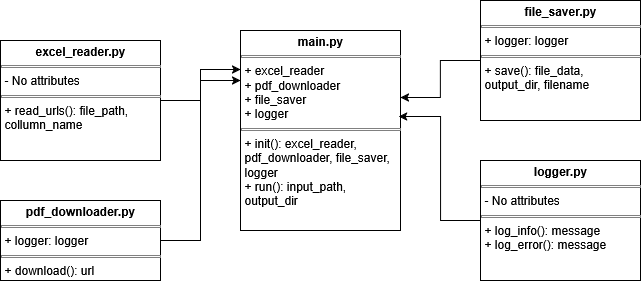

The diagram above was exported from draw.io. Its source (the exported page's mxGraphModel, read from the mxfile embedded in the PNG):
<mxGraphModel dx="1426" dy="751" grid="1" gridSize="10" guides="1" tooltips="1" connect="1" arrows="1" fold="1" page="1" pageScale="1" pageWidth="850" pageHeight="1100" math="0" shadow="0">
  <root>
    <mxCell id="0" />
    <mxCell id="1" parent="0" />
    <mxCell id="helMYyow1t0az5q-QKR7-30" value="&lt;p style=&quot;margin:0px;margin-top:4px;text-align:center;&quot;&gt;&lt;b&gt;main.py&lt;/b&gt;&lt;/p&gt;&lt;hr size=&quot;1&quot; style=&quot;border-style:solid;&quot;&gt;&lt;p style=&quot;margin:0px;margin-left:4px;&quot;&gt;+ excel_reader&lt;/p&gt;&lt;p style=&quot;margin:0px;margin-left:4px;&quot;&gt;+ pdf_downloader&lt;/p&gt;&lt;p style=&quot;margin:0px;margin-left:4px;&quot;&gt;+ file_saver&lt;/p&gt;&lt;p style=&quot;margin:0px;margin-left:4px;&quot;&gt;+ logger&lt;/p&gt;&lt;hr size=&quot;1&quot; style=&quot;border-style:solid;&quot;&gt;&lt;p style=&quot;margin:0px;margin-left:4px;&quot;&gt;+ init(): excel_reader, pdf_downloader, file_saver, logger&lt;/p&gt;&lt;p style=&quot;margin:0px;margin-left:4px;&quot;&gt;+ run(): input_path, output_dir&lt;/p&gt;" style="verticalAlign=top;align=left;overflow=fill;html=1;whiteSpace=wrap;" vertex="1" parent="1">
      <mxGeometry x="360" y="190" width="160" height="200" as="geometry" />
    </mxCell>
    <mxCell id="helMYyow1t0az5q-QKR7-31" value="&lt;p style=&quot;margin:0px;margin-top:4px;text-align:center;&quot;&gt;&lt;b&gt;excel_reader.py&lt;/b&gt;&lt;/p&gt;&lt;hr size=&quot;1&quot; style=&quot;border-style:solid;&quot;&gt;&lt;p style=&quot;margin:0px;margin-left:4px;&quot;&gt;- No attributes&lt;/p&gt;&lt;hr size=&quot;1&quot; style=&quot;border-style:solid;&quot;&gt;&lt;p style=&quot;margin:0px;margin-left:4px;&quot;&gt;+ read_urls(): file_path, collumn_name&lt;/p&gt;" style="verticalAlign=top;align=left;overflow=fill;html=1;whiteSpace=wrap;" vertex="1" parent="1">
      <mxGeometry x="120" y="200" width="160" height="120" as="geometry" />
    </mxCell>
    <mxCell id="helMYyow1t0az5q-QKR7-44" style="edgeStyle=orthogonalEdgeStyle;rounded=0;orthogonalLoop=1;jettySize=auto;html=1;entryX=0;entryY=0.25;entryDx=0;entryDy=0;" edge="1" parent="1" source="helMYyow1t0az5q-QKR7-32" target="helMYyow1t0az5q-QKR7-30">
      <mxGeometry relative="1" as="geometry" />
    </mxCell>
    <mxCell id="helMYyow1t0az5q-QKR7-32" value="&lt;p style=&quot;margin:0px;margin-top:4px;text-align:center;&quot;&gt;&lt;b&gt;pdf_downloader.py&lt;/b&gt;&lt;/p&gt;&lt;hr size=&quot;1&quot; style=&quot;border-style:solid;&quot;&gt;&lt;p style=&quot;margin:0px;margin-left:4px;&quot;&gt;+ logger: logger&lt;/p&gt;&lt;hr size=&quot;1&quot; style=&quot;border-style:solid;&quot;&gt;&lt;p style=&quot;margin:0px;margin-left:4px;&quot;&gt;+ download(): url&amp;nbsp;&lt;/p&gt;" style="verticalAlign=top;align=left;overflow=fill;html=1;whiteSpace=wrap;" vertex="1" parent="1">
      <mxGeometry x="120" y="360" width="160" height="80" as="geometry" />
    </mxCell>
    <mxCell id="helMYyow1t0az5q-QKR7-33" value="&lt;p style=&quot;margin:0px;margin-top:4px;text-align:center;&quot;&gt;&lt;b&gt;file_saver.py&lt;/b&gt;&lt;/p&gt;&lt;hr size=&quot;1&quot; style=&quot;border-style:solid;&quot;&gt;&lt;p style=&quot;margin:0px;margin-left:4px;&quot;&gt;+ logger: logger&lt;/p&gt;&lt;hr size=&quot;1&quot; style=&quot;border-style:solid;&quot;&gt;&lt;p style=&quot;margin:0px;margin-left:4px;&quot;&gt;+ save(): file_data, output_dir, filename&lt;/p&gt;" style="verticalAlign=top;align=left;overflow=fill;html=1;whiteSpace=wrap;" vertex="1" parent="1">
      <mxGeometry x="600" y="160" width="160" height="120" as="geometry" />
    </mxCell>
    <mxCell id="helMYyow1t0az5q-QKR7-34" value="&lt;p style=&quot;margin:0px;margin-top:4px;text-align:center;&quot;&gt;&lt;b&gt;logger.py&lt;/b&gt;&lt;/p&gt;&lt;hr size=&quot;1&quot; style=&quot;border-style:solid;&quot;&gt;&lt;p style=&quot;margin:0px;margin-left:4px;&quot;&gt;- No attributes&lt;/p&gt;&lt;hr size=&quot;1&quot; style=&quot;border-style:solid;&quot;&gt;&lt;p style=&quot;margin:0px;margin-left:4px;&quot;&gt;+ log_info(): message&lt;/p&gt;&lt;p style=&quot;margin:0px;margin-left:4px;&quot;&gt;+ log_error(): message&lt;/p&gt;" style="verticalAlign=top;align=left;overflow=fill;html=1;whiteSpace=wrap;" vertex="1" parent="1">
      <mxGeometry x="600" y="320" width="160" height="120" as="geometry" />
    </mxCell>
    <mxCell id="helMYyow1t0az5q-QKR7-43" style="edgeStyle=orthogonalEdgeStyle;rounded=0;orthogonalLoop=1;jettySize=auto;html=1;entryX=0;entryY=0.195;entryDx=0;entryDy=0;entryPerimeter=0;" edge="1" parent="1" source="helMYyow1t0az5q-QKR7-31" target="helMYyow1t0az5q-QKR7-30">
      <mxGeometry relative="1" as="geometry" />
    </mxCell>
    <mxCell id="helMYyow1t0az5q-QKR7-45" style="edgeStyle=orthogonalEdgeStyle;rounded=0;orthogonalLoop=1;jettySize=auto;html=1;entryX=1;entryY=0.335;entryDx=0;entryDy=0;entryPerimeter=0;" edge="1" parent="1" source="helMYyow1t0az5q-QKR7-33" target="helMYyow1t0az5q-QKR7-30">
      <mxGeometry relative="1" as="geometry" />
    </mxCell>
    <mxCell id="helMYyow1t0az5q-QKR7-46" style="edgeStyle=orthogonalEdgeStyle;rounded=0;orthogonalLoop=1;jettySize=auto;html=1;entryX=0.988;entryY=0.43;entryDx=0;entryDy=0;entryPerimeter=0;" edge="1" parent="1" source="helMYyow1t0az5q-QKR7-34" target="helMYyow1t0az5q-QKR7-30">
      <mxGeometry relative="1" as="geometry" />
    </mxCell>
  </root>
</mxGraphModel>